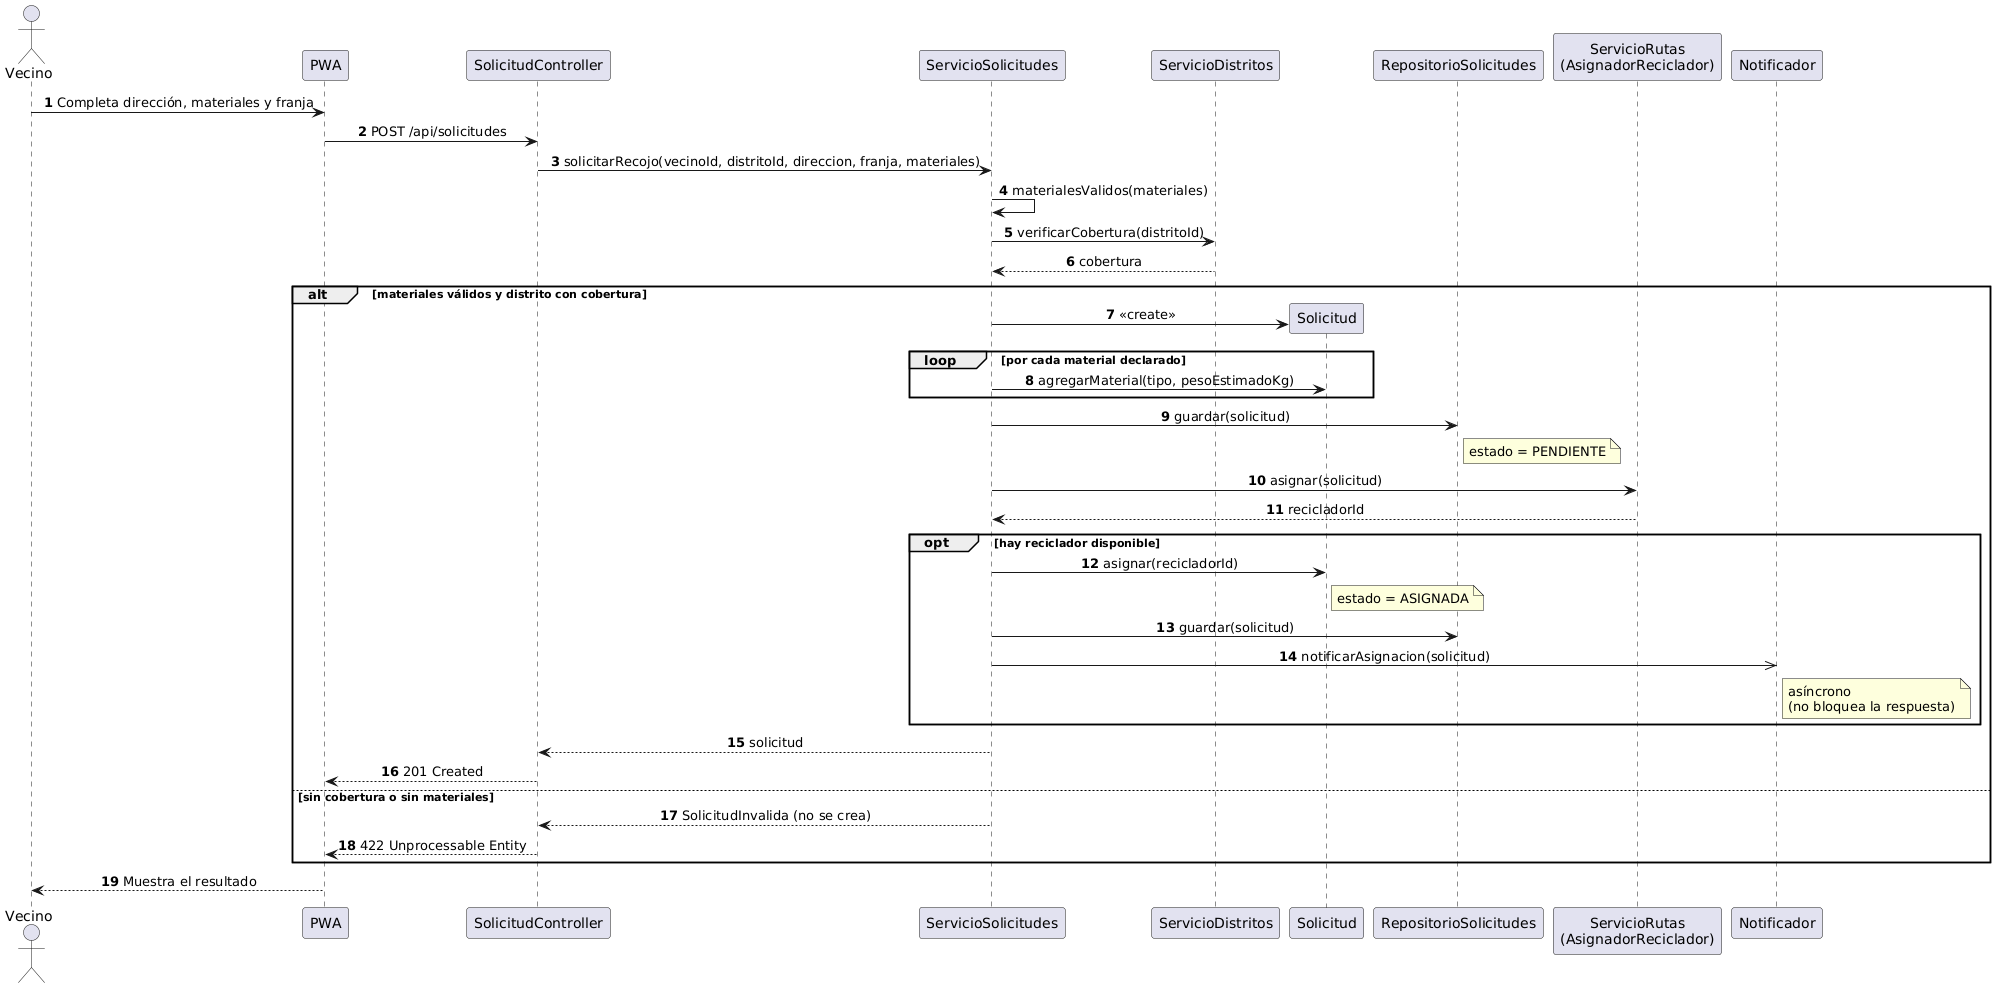

The diagram above was rendered by PlantUML. Its source (embedded in the PNG):
@startuml secuencia-solicitar-recojo
skinparam shadowing false
skinparam defaultFontName Arial
skinparam sequenceMessageAlign center
autonumber
actor Vecino
participant "PWA" as UI
participant "SolicitudController" as C
participant "ServicioSolicitudes" as S
participant "ServicioDistritos" as D
participant "Solicitud" as P
participant "RepositorioSolicitudes" as R
participant "ServicioRutas\n(AsignadorReciclador)" as A
participant "Notificador" as N

Vecino -> UI : Completa dirección, materiales y franja
UI -> C : POST /api/solicitudes
C -> S : solicitarRecojo(vecinoId, distritoId, direccion, franja, materiales)
S -> S : materialesValidos(materiales)
S -> D : verificarCobertura(distritoId)
D --> S : cobertura
alt materiales válidos y distrito con cobertura
  create P
  S -> P : <<create>>
  loop por cada material declarado
    S -> P : agregarMaterial(tipo, pesoEstimadoKg)
  end
  S -> R : guardar(solicitud)
  note right of R : estado = PENDIENTE
  S -> A : asignar(solicitud)
  A --> S : recicladorId
  opt hay reciclador disponible
    S -> P : asignar(recicladorId)
    note right of P : estado = ASIGNADA
    S -> R : guardar(solicitud)
    S ->> N : notificarAsignacion(solicitud)
    note right of N : asíncrono\n(no bloquea la respuesta)
  end
  S --> C : solicitud
  C --> UI : 201 Created
else sin cobertura o sin materiales
  S --> C : SolicitudInvalida (no se crea)
  C --> UI : 422 Unprocessable Entity
end
UI --> Vecino : Muestra el resultado
@enduml